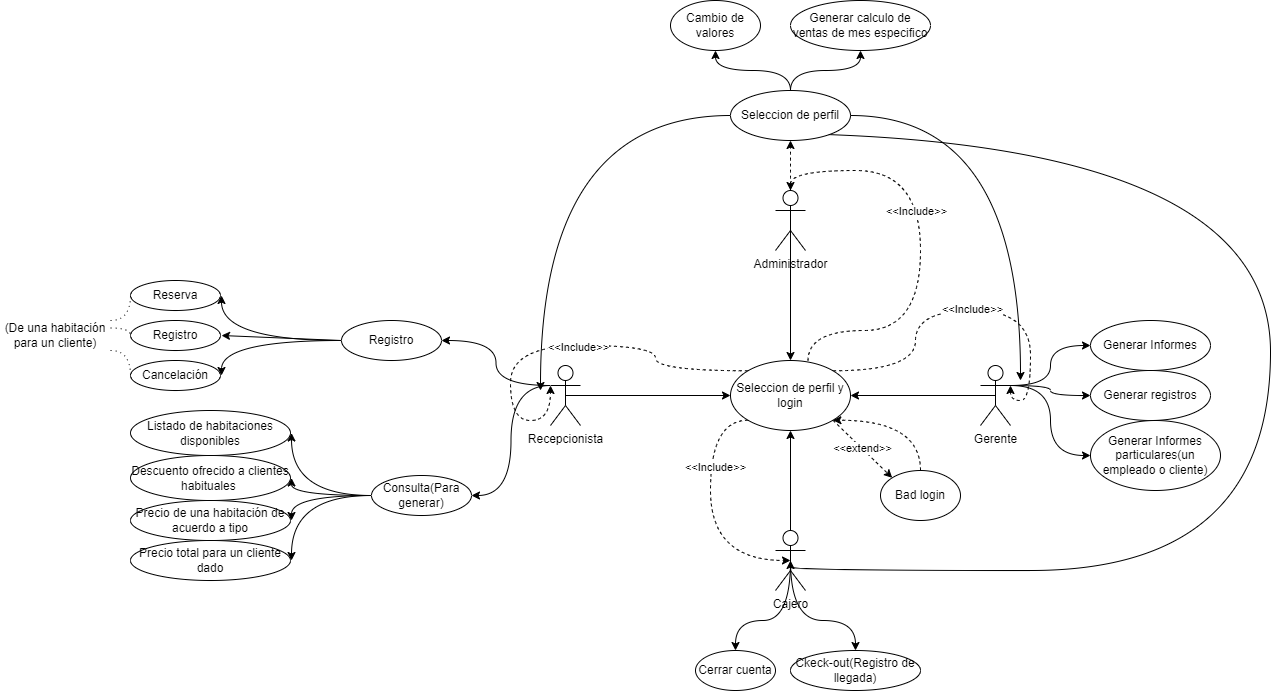

The diagram above was exported from draw.io. Its source (the exported page's mxGraphModel, read from the mxfile embedded in the PNG):
<mxGraphModel dx="1712" dy="1898" grid="1" gridSize="10" guides="1" tooltips="1" connect="1" arrows="1" fold="1" page="1" pageScale="1" pageWidth="1169" pageHeight="1654" math="0" shadow="0">
  <root>
    <mxCell id="0" />
    <mxCell id="1" parent="0" />
    <mxCell id="wMid1e7h--nUriJLEsc2-18" style="edgeStyle=orthogonalEdgeStyle;rounded=0;orthogonalLoop=1;jettySize=auto;html=1;exitX=0.5;exitY=0.5;exitDx=0;exitDy=0;exitPerimeter=0;entryX=0;entryY=0.5;entryDx=0;entryDy=0;" edge="1" parent="1" source="wMid1e7h--nUriJLEsc2-1" target="wMid1e7h--nUriJLEsc2-8">
      <mxGeometry relative="1" as="geometry" />
    </mxCell>
    <mxCell id="wMid1e7h--nUriJLEsc2-27" style="edgeStyle=orthogonalEdgeStyle;curved=1;rounded=0;orthogonalLoop=1;jettySize=auto;html=1;exitX=0;exitY=0.3333333333333333;exitDx=0;exitDy=0;exitPerimeter=0;entryX=1;entryY=0.5;entryDx=0;entryDy=0;" edge="1" parent="1" source="wMid1e7h--nUriJLEsc2-1" target="wMid1e7h--nUriJLEsc2-26">
      <mxGeometry relative="1" as="geometry" />
    </mxCell>
    <mxCell id="wMid1e7h--nUriJLEsc2-28" style="edgeStyle=orthogonalEdgeStyle;curved=1;rounded=0;orthogonalLoop=1;jettySize=auto;html=1;exitX=0;exitY=0.3333333333333333;exitDx=0;exitDy=0;exitPerimeter=0;entryX=1;entryY=0.5;entryDx=0;entryDy=0;" edge="1" parent="1" source="wMid1e7h--nUriJLEsc2-1" target="wMid1e7h--nUriJLEsc2-25">
      <mxGeometry relative="1" as="geometry" />
    </mxCell>
    <mxCell id="wMid1e7h--nUriJLEsc2-1" value="Recepcionista" style="shape=umlActor;verticalLabelPosition=bottom;verticalAlign=top;html=1;outlineConnect=0;" vertex="1" parent="1">
      <mxGeometry x="420" y="295" width="30" height="60" as="geometry" />
    </mxCell>
    <mxCell id="wMid1e7h--nUriJLEsc2-13" style="edgeStyle=orthogonalEdgeStyle;rounded=0;orthogonalLoop=1;jettySize=auto;html=1;exitX=0.5;exitY=0;exitDx=0;exitDy=0;exitPerimeter=0;entryX=0.5;entryY=1;entryDx=0;entryDy=0;" edge="1" parent="1" source="wMid1e7h--nUriJLEsc2-3" target="wMid1e7h--nUriJLEsc2-8">
      <mxGeometry relative="1" as="geometry" />
    </mxCell>
    <mxCell id="wMid1e7h--nUriJLEsc2-57" style="edgeStyle=orthogonalEdgeStyle;curved=1;rounded=0;orthogonalLoop=1;jettySize=auto;html=1;exitX=0.5;exitY=0.5;exitDx=0;exitDy=0;exitPerimeter=0;entryX=0.5;entryY=0;entryDx=0;entryDy=0;endArrow=classic;endFill=1;" edge="1" parent="1" source="wMid1e7h--nUriJLEsc2-3" target="wMid1e7h--nUriJLEsc2-49">
      <mxGeometry relative="1" as="geometry" />
    </mxCell>
    <mxCell id="wMid1e7h--nUriJLEsc2-58" style="edgeStyle=orthogonalEdgeStyle;curved=1;rounded=0;orthogonalLoop=1;jettySize=auto;html=1;exitX=0.5;exitY=0.5;exitDx=0;exitDy=0;exitPerimeter=0;entryX=0.5;entryY=0;entryDx=0;entryDy=0;endArrow=classic;endFill=1;" edge="1" parent="1" source="wMid1e7h--nUriJLEsc2-3" target="wMid1e7h--nUriJLEsc2-50">
      <mxGeometry relative="1" as="geometry" />
    </mxCell>
    <mxCell id="wMid1e7h--nUriJLEsc2-3" value="Cajero" style="shape=umlActor;verticalLabelPosition=bottom;verticalAlign=top;html=1;outlineConnect=0;" vertex="1" parent="1">
      <mxGeometry x="645" y="460" width="30" height="60" as="geometry" />
    </mxCell>
    <mxCell id="wMid1e7h--nUriJLEsc2-16" style="edgeStyle=orthogonalEdgeStyle;rounded=0;orthogonalLoop=1;jettySize=auto;html=1;exitX=0.5;exitY=0.5;exitDx=0;exitDy=0;exitPerimeter=0;entryX=1;entryY=0.5;entryDx=0;entryDy=0;" edge="1" parent="1" source="wMid1e7h--nUriJLEsc2-4" target="wMid1e7h--nUriJLEsc2-8">
      <mxGeometry relative="1" as="geometry" />
    </mxCell>
    <mxCell id="wMid1e7h--nUriJLEsc2-54" style="edgeStyle=orthogonalEdgeStyle;curved=1;rounded=0;orthogonalLoop=1;jettySize=auto;html=1;exitX=1;exitY=0.3333333333333333;exitDx=0;exitDy=0;exitPerimeter=0;entryX=0;entryY=0.5;entryDx=0;entryDy=0;endArrow=classic;endFill=1;" edge="1" parent="1" source="wMid1e7h--nUriJLEsc2-4" target="wMid1e7h--nUriJLEsc2-51">
      <mxGeometry relative="1" as="geometry" />
    </mxCell>
    <mxCell id="wMid1e7h--nUriJLEsc2-55" style="edgeStyle=orthogonalEdgeStyle;curved=1;rounded=0;orthogonalLoop=1;jettySize=auto;html=1;exitX=1;exitY=0.3333333333333333;exitDx=0;exitDy=0;exitPerimeter=0;entryX=0;entryY=0.5;entryDx=0;entryDy=0;endArrow=classic;endFill=1;" edge="1" parent="1" source="wMid1e7h--nUriJLEsc2-4" target="wMid1e7h--nUriJLEsc2-52">
      <mxGeometry relative="1" as="geometry" />
    </mxCell>
    <mxCell id="wMid1e7h--nUriJLEsc2-56" style="edgeStyle=orthogonalEdgeStyle;curved=1;rounded=0;orthogonalLoop=1;jettySize=auto;html=1;exitX=1;exitY=0.3333333333333333;exitDx=0;exitDy=0;exitPerimeter=0;entryX=0;entryY=0.5;entryDx=0;entryDy=0;endArrow=classic;endFill=1;" edge="1" parent="1" source="wMid1e7h--nUriJLEsc2-4" target="wMid1e7h--nUriJLEsc2-53">
      <mxGeometry relative="1" as="geometry" />
    </mxCell>
    <mxCell id="wMid1e7h--nUriJLEsc2-4" value="Gerente" style="shape=umlActor;verticalLabelPosition=bottom;verticalAlign=top;html=1;outlineConnect=0;" vertex="1" parent="1">
      <mxGeometry x="850" y="295" width="30" height="60" as="geometry" />
    </mxCell>
    <mxCell id="wMid1e7h--nUriJLEsc2-14" style="edgeStyle=orthogonalEdgeStyle;rounded=0;orthogonalLoop=1;jettySize=auto;html=1;exitX=0.5;exitY=0.5;exitDx=0;exitDy=0;exitPerimeter=0;entryX=0.5;entryY=0;entryDx=0;entryDy=0;" edge="1" parent="1" source="wMid1e7h--nUriJLEsc2-5" target="wMid1e7h--nUriJLEsc2-8">
      <mxGeometry relative="1" as="geometry" />
    </mxCell>
    <mxCell id="wMid1e7h--nUriJLEsc2-66" style="edgeStyle=orthogonalEdgeStyle;curved=1;rounded=0;orthogonalLoop=1;jettySize=auto;html=1;exitX=0.5;exitY=0;exitDx=0;exitDy=0;exitPerimeter=0;entryX=0.5;entryY=1;entryDx=0;entryDy=0;dashed=1;endArrow=classic;endFill=1;" edge="1" parent="1" source="wMid1e7h--nUriJLEsc2-5" target="wMid1e7h--nUriJLEsc2-65">
      <mxGeometry relative="1" as="geometry" />
    </mxCell>
    <mxCell id="wMid1e7h--nUriJLEsc2-5" value="Administrador" style="shape=umlActor;verticalLabelPosition=bottom;verticalAlign=top;html=1;outlineConnect=0;" vertex="1" parent="1">
      <mxGeometry x="645" y="120" width="30" height="60" as="geometry" />
    </mxCell>
    <mxCell id="wMid1e7h--nUriJLEsc2-21" value="&amp;lt;&amp;lt;extend&amp;gt;&amp;gt;" style="rounded=0;orthogonalLoop=1;jettySize=auto;html=1;exitX=1;exitY=1;exitDx=0;exitDy=0;entryX=0;entryY=0;entryDx=0;entryDy=0;dashed=1;" edge="1" parent="1" source="wMid1e7h--nUriJLEsc2-8" target="wMid1e7h--nUriJLEsc2-20">
      <mxGeometry relative="1" as="geometry" />
    </mxCell>
    <mxCell id="wMid1e7h--nUriJLEsc2-59" style="edgeStyle=orthogonalEdgeStyle;curved=1;rounded=0;orthogonalLoop=1;jettySize=auto;html=1;exitX=0;exitY=0;exitDx=0;exitDy=0;entryX=0;entryY=0.3333333333333333;entryDx=0;entryDy=0;entryPerimeter=0;endArrow=classic;endFill=1;dashed=1;" edge="1" parent="1" source="wMid1e7h--nUriJLEsc2-8" target="wMid1e7h--nUriJLEsc2-1">
      <mxGeometry relative="1" as="geometry">
        <Array as="points">
          <mxPoint x="525" y="300" />
          <mxPoint x="525" y="275" />
          <mxPoint x="380" y="275" />
          <mxPoint x="380" y="350" />
          <mxPoint x="420" y="350" />
        </Array>
      </mxGeometry>
    </mxCell>
    <mxCell id="wMid1e7h--nUriJLEsc2-63" value="&amp;lt;&amp;lt;Include&amp;gt;&amp;gt;" style="edgeLabel;html=1;align=center;verticalAlign=middle;resizable=0;points=[];" vertex="1" connectable="0" parent="wMid1e7h--nUriJLEsc2-59">
      <mxGeometry x="-0.0537" y="2" relative="1" as="geometry">
        <mxPoint as="offset" />
      </mxGeometry>
    </mxCell>
    <mxCell id="wMid1e7h--nUriJLEsc2-60" style="edgeStyle=orthogonalEdgeStyle;curved=1;rounded=0;orthogonalLoop=1;jettySize=auto;html=1;exitX=1;exitY=0;exitDx=0;exitDy=0;entryX=1;entryY=0.3333333333333333;entryDx=0;entryDy=0;entryPerimeter=0;endArrow=classic;endFill=1;dashed=1;" edge="1" parent="1" source="wMid1e7h--nUriJLEsc2-8" target="wMid1e7h--nUriJLEsc2-4">
      <mxGeometry relative="1" as="geometry">
        <Array as="points">
          <mxPoint x="785" y="300" />
          <mxPoint x="785" y="240" />
          <mxPoint x="900" y="240" />
          <mxPoint x="900" y="330" />
          <mxPoint x="880" y="330" />
        </Array>
      </mxGeometry>
    </mxCell>
    <mxCell id="wMid1e7h--nUriJLEsc2-64" value="&amp;lt;&amp;lt;Include&amp;gt;&amp;gt;" style="edgeLabel;html=1;align=center;verticalAlign=middle;resizable=0;points=[];" vertex="1" connectable="0" parent="wMid1e7h--nUriJLEsc2-60">
      <mxGeometry x="0.0373" y="1" relative="1" as="geometry">
        <mxPoint x="1" as="offset" />
      </mxGeometry>
    </mxCell>
    <mxCell id="wMid1e7h--nUriJLEsc2-61" style="edgeStyle=orthogonalEdgeStyle;curved=1;rounded=0;orthogonalLoop=1;jettySize=auto;html=1;exitX=0;exitY=1;exitDx=0;exitDy=0;endArrow=classic;endFill=1;entryX=0.5;entryY=0.5;entryDx=0;entryDy=0;entryPerimeter=0;dashed=1;" edge="1" parent="1" source="wMid1e7h--nUriJLEsc2-8" target="wMid1e7h--nUriJLEsc2-3">
      <mxGeometry relative="1" as="geometry">
        <mxPoint x="560" y="510" as="targetPoint" />
        <Array as="points">
          <mxPoint x="580" y="349" />
          <mxPoint x="580" y="490" />
        </Array>
      </mxGeometry>
    </mxCell>
    <mxCell id="wMid1e7h--nUriJLEsc2-62" value="&amp;lt;&amp;lt;Include&amp;gt;&amp;gt;" style="edgeLabel;html=1;align=center;verticalAlign=middle;resizable=0;points=[];" vertex="1" connectable="0" parent="wMid1e7h--nUriJLEsc2-61">
      <mxGeometry x="-0.3462" y="5" relative="1" as="geometry">
        <mxPoint as="offset" />
      </mxGeometry>
    </mxCell>
    <mxCell id="wMid1e7h--nUriJLEsc2-67" style="edgeStyle=orthogonalEdgeStyle;curved=1;rounded=0;orthogonalLoop=1;jettySize=auto;html=1;entryX=0.5;entryY=0;entryDx=0;entryDy=0;entryPerimeter=0;dashed=1;endArrow=classic;endFill=1;exitX=0.646;exitY=0.006;exitDx=0;exitDy=0;exitPerimeter=0;" edge="1" parent="1" source="wMid1e7h--nUriJLEsc2-8" target="wMid1e7h--nUriJLEsc2-5">
      <mxGeometry relative="1" as="geometry">
        <mxPoint x="670" y="260" as="sourcePoint" />
        <Array as="points">
          <mxPoint x="678" y="260" />
          <mxPoint x="790" y="260" />
          <mxPoint x="790" y="100" />
          <mxPoint x="660" y="100" />
        </Array>
      </mxGeometry>
    </mxCell>
    <mxCell id="wMid1e7h--nUriJLEsc2-68" value="&amp;lt;&amp;lt;Include&amp;gt;&amp;gt;" style="edgeLabel;html=1;align=center;verticalAlign=middle;resizable=0;points=[];" vertex="1" connectable="0" parent="wMid1e7h--nUriJLEsc2-67">
      <mxGeometry x="0.1559" y="4" relative="1" as="geometry">
        <mxPoint as="offset" />
      </mxGeometry>
    </mxCell>
    <mxCell id="wMid1e7h--nUriJLEsc2-8" value="Seleccion de perfil y login" style="ellipse;whiteSpace=wrap;html=1;" vertex="1" parent="1">
      <mxGeometry x="600" y="290" width="120" height="70" as="geometry" />
    </mxCell>
    <mxCell id="wMid1e7h--nUriJLEsc2-22" style="edgeStyle=orthogonalEdgeStyle;rounded=0;orthogonalLoop=1;jettySize=auto;html=1;exitX=0.5;exitY=0;exitDx=0;exitDy=0;entryX=1;entryY=1;entryDx=0;entryDy=0;curved=1;dashed=1;" edge="1" parent="1" source="wMid1e7h--nUriJLEsc2-20" target="wMid1e7h--nUriJLEsc2-8">
      <mxGeometry relative="1" as="geometry">
        <Array as="points">
          <mxPoint x="790" y="350" />
        </Array>
      </mxGeometry>
    </mxCell>
    <mxCell id="wMid1e7h--nUriJLEsc2-20" value="Bad login" style="ellipse;whiteSpace=wrap;html=1;" vertex="1" parent="1">
      <mxGeometry x="750" y="400" width="80" height="50" as="geometry" />
    </mxCell>
    <mxCell id="wMid1e7h--nUriJLEsc2-36" style="edgeStyle=orthogonalEdgeStyle;curved=1;rounded=0;orthogonalLoop=1;jettySize=auto;html=1;exitX=0;exitY=0.5;exitDx=0;exitDy=0;entryX=1;entryY=0.5;entryDx=0;entryDy=0;endArrow=classic;endFill=1;" edge="1" parent="1" source="wMid1e7h--nUriJLEsc2-25">
      <mxGeometry relative="1" as="geometry">
        <mxPoint x="91" y="225" as="targetPoint" />
      </mxGeometry>
    </mxCell>
    <mxCell id="wMid1e7h--nUriJLEsc2-37" value="" style="rounded=0;orthogonalLoop=1;jettySize=auto;html=1;exitX=0;exitY=0.5;exitDx=0;exitDy=0;entryX=1;entryY=0.5;entryDx=0;entryDy=0;endArrow=classic;endFill=1;" edge="1" parent="1" source="wMid1e7h--nUriJLEsc2-25">
      <mxGeometry relative="1" as="geometry">
        <mxPoint x="91" y="265" as="targetPoint" />
      </mxGeometry>
    </mxCell>
    <mxCell id="wMid1e7h--nUriJLEsc2-38" style="edgeStyle=orthogonalEdgeStyle;curved=1;rounded=0;orthogonalLoop=1;jettySize=auto;html=1;exitX=0;exitY=0.5;exitDx=0;exitDy=0;entryX=1;entryY=0.5;entryDx=0;entryDy=0;endArrow=classic;endFill=1;" edge="1" parent="1" source="wMid1e7h--nUriJLEsc2-25">
      <mxGeometry relative="1" as="geometry">
        <mxPoint x="91" y="305" as="targetPoint" />
      </mxGeometry>
    </mxCell>
    <mxCell id="wMid1e7h--nUriJLEsc2-25" value="Registro" style="ellipse;whiteSpace=wrap;html=1;" vertex="1" parent="1">
      <mxGeometry x="211" y="250" width="100" height="40" as="geometry" />
    </mxCell>
    <mxCell id="wMid1e7h--nUriJLEsc2-44" style="edgeStyle=orthogonalEdgeStyle;curved=1;rounded=0;orthogonalLoop=1;jettySize=auto;html=1;exitX=0;exitY=0.5;exitDx=0;exitDy=0;entryX=1;entryY=0.5;entryDx=0;entryDy=0;endArrow=classic;endFill=1;" edge="1" parent="1" source="wMid1e7h--nUriJLEsc2-26">
      <mxGeometry relative="1" as="geometry">
        <mxPoint x="160.9999999999959" y="362.5" as="targetPoint" />
      </mxGeometry>
    </mxCell>
    <mxCell id="wMid1e7h--nUriJLEsc2-45" style="edgeStyle=orthogonalEdgeStyle;curved=1;rounded=0;orthogonalLoop=1;jettySize=auto;html=1;exitX=0;exitY=0.5;exitDx=0;exitDy=0;entryX=1;entryY=0.5;entryDx=0;entryDy=0;endArrow=classic;endFill=1;" edge="1" parent="1" source="wMid1e7h--nUriJLEsc2-26">
      <mxGeometry relative="1" as="geometry">
        <mxPoint x="160.9999999999959" y="407.5" as="targetPoint" />
        <Array as="points">
          <mxPoint x="161" y="425" />
        </Array>
      </mxGeometry>
    </mxCell>
    <mxCell id="wMid1e7h--nUriJLEsc2-46" style="edgeStyle=orthogonalEdgeStyle;curved=1;rounded=0;orthogonalLoop=1;jettySize=auto;html=1;exitX=0;exitY=0.5;exitDx=0;exitDy=0;entryX=1;entryY=0.5;entryDx=0;entryDy=0;endArrow=classic;endFill=1;" edge="1" parent="1" source="wMid1e7h--nUriJLEsc2-26">
      <mxGeometry relative="1" as="geometry">
        <mxPoint x="160.99999999999682" y="450" as="targetPoint" />
      </mxGeometry>
    </mxCell>
    <mxCell id="wMid1e7h--nUriJLEsc2-47" value="" style="edgeStyle=orthogonalEdgeStyle;curved=1;rounded=0;orthogonalLoop=1;jettySize=auto;html=1;exitX=0;exitY=0.5;exitDx=0;exitDy=0;entryX=1;entryY=0.5;entryDx=0;entryDy=0;endArrow=classic;endFill=1;" edge="1" parent="1" source="wMid1e7h--nUriJLEsc2-26">
      <mxGeometry relative="1" as="geometry">
        <mxPoint x="160.99999999999682" y="490" as="targetPoint" />
      </mxGeometry>
    </mxCell>
    <mxCell id="wMid1e7h--nUriJLEsc2-26" value="Consulta(Para generar)" style="ellipse;whiteSpace=wrap;html=1;" vertex="1" parent="1">
      <mxGeometry x="241" y="405" width="100" height="40" as="geometry" />
    </mxCell>
    <mxCell id="wMid1e7h--nUriJLEsc2-29" value="Registro" style="ellipse;whiteSpace=wrap;html=1;" vertex="1" parent="1">
      <mxGeometry y="250" width="90" height="30" as="geometry" />
    </mxCell>
    <mxCell id="wMid1e7h--nUriJLEsc2-30" value="Cancelación" style="ellipse;whiteSpace=wrap;html=1;" vertex="1" parent="1">
      <mxGeometry y="290" width="90" height="30" as="geometry" />
    </mxCell>
    <mxCell id="wMid1e7h--nUriJLEsc2-31" value="Reserva" style="ellipse;whiteSpace=wrap;html=1;" vertex="1" parent="1">
      <mxGeometry y="210" width="90" height="30" as="geometry" />
    </mxCell>
    <mxCell id="wMid1e7h--nUriJLEsc2-33" style="edgeStyle=orthogonalEdgeStyle;curved=1;rounded=0;orthogonalLoop=1;jettySize=auto;html=1;exitX=1;exitY=0;exitDx=0;exitDy=0;entryX=0;entryY=0.5;entryDx=0;entryDy=0;endArrow=none;endFill=0;dashed=1;dashPattern=1 4;" edge="1" parent="1" source="wMid1e7h--nUriJLEsc2-32" target="wMid1e7h--nUriJLEsc2-31">
      <mxGeometry relative="1" as="geometry" />
    </mxCell>
    <mxCell id="wMid1e7h--nUriJLEsc2-34" style="edgeStyle=orthogonalEdgeStyle;curved=1;rounded=0;orthogonalLoop=1;jettySize=auto;html=1;exitX=1;exitY=0.25;exitDx=0;exitDy=0;entryX=0;entryY=0.5;entryDx=0;entryDy=0;endArrow=none;endFill=0;dashed=1;dashPattern=1 4;" edge="1" parent="1" source="wMid1e7h--nUriJLEsc2-32" target="wMid1e7h--nUriJLEsc2-29">
      <mxGeometry relative="1" as="geometry" />
    </mxCell>
    <mxCell id="wMid1e7h--nUriJLEsc2-35" style="edgeStyle=orthogonalEdgeStyle;curved=1;rounded=0;orthogonalLoop=1;jettySize=auto;html=1;exitX=1;exitY=1;exitDx=0;exitDy=0;entryX=0;entryY=0.5;entryDx=0;entryDy=0;endArrow=none;endFill=0;dashed=1;dashPattern=1 4;" edge="1" parent="1" source="wMid1e7h--nUriJLEsc2-32" target="wMid1e7h--nUriJLEsc2-30">
      <mxGeometry relative="1" as="geometry" />
    </mxCell>
    <mxCell id="wMid1e7h--nUriJLEsc2-32" value="(De una habitación para un cliente)" style="text;html=1;strokeColor=none;fillColor=none;align=center;verticalAlign=middle;whiteSpace=wrap;rounded=0;" vertex="1" parent="1">
      <mxGeometry x="-130" y="250" width="110" height="30" as="geometry" />
    </mxCell>
    <mxCell id="wMid1e7h--nUriJLEsc2-40" value="Listado de habitaciones disponibles" style="ellipse;whiteSpace=wrap;html=1;" vertex="1" parent="1">
      <mxGeometry y="340" width="160" height="45" as="geometry" />
    </mxCell>
    <mxCell id="wMid1e7h--nUriJLEsc2-41" value="Descuento ofrecido a clientes habituales&amp;nbsp;" style="ellipse;whiteSpace=wrap;html=1;" vertex="1" parent="1">
      <mxGeometry y="385" width="160" height="45" as="geometry" />
    </mxCell>
    <mxCell id="wMid1e7h--nUriJLEsc2-42" value="Precio de una habitación de acuerdo a tipo" style="ellipse;whiteSpace=wrap;html=1;" vertex="1" parent="1">
      <mxGeometry y="430" width="160" height="40" as="geometry" />
    </mxCell>
    <mxCell id="wMid1e7h--nUriJLEsc2-43" value="Precio total para un cliente dado" style="ellipse;whiteSpace=wrap;html=1;" vertex="1" parent="1">
      <mxGeometry y="470" width="160" height="40" as="geometry" />
    </mxCell>
    <mxCell id="wMid1e7h--nUriJLEsc2-49" value="Cerrar cuenta" style="ellipse;whiteSpace=wrap;html=1;" vertex="1" parent="1">
      <mxGeometry x="565" y="580" width="80" height="40" as="geometry" />
    </mxCell>
    <mxCell id="wMid1e7h--nUriJLEsc2-50" value="Ckeck-out(Registro de llegada)" style="ellipse;whiteSpace=wrap;html=1;" vertex="1" parent="1">
      <mxGeometry x="660" y="580" width="130" height="40" as="geometry" />
    </mxCell>
    <mxCell id="wMid1e7h--nUriJLEsc2-51" value="Generar Informes" style="ellipse;whiteSpace=wrap;html=1;" vertex="1" parent="1">
      <mxGeometry x="960" y="250" width="120" height="50" as="geometry" />
    </mxCell>
    <mxCell id="wMid1e7h--nUriJLEsc2-52" value="Generar registros" style="ellipse;whiteSpace=wrap;html=1;" vertex="1" parent="1">
      <mxGeometry x="960" y="300" width="120" height="50" as="geometry" />
    </mxCell>
    <mxCell id="wMid1e7h--nUriJLEsc2-53" value="Generar Informes particulares(un empleado o cliente)" style="ellipse;whiteSpace=wrap;html=1;" vertex="1" parent="1">
      <mxGeometry x="960" y="350" width="130" height="70" as="geometry" />
    </mxCell>
    <mxCell id="wMid1e7h--nUriJLEsc2-69" style="edgeStyle=orthogonalEdgeStyle;curved=1;rounded=0;orthogonalLoop=1;jettySize=auto;html=1;exitX=0;exitY=0.5;exitDx=0;exitDy=0;endArrow=classic;endFill=1;" edge="1" parent="1" source="wMid1e7h--nUriJLEsc2-65">
      <mxGeometry relative="1" as="geometry">
        <mxPoint x="410" y="320" as="targetPoint" />
      </mxGeometry>
    </mxCell>
    <mxCell id="wMid1e7h--nUriJLEsc2-70" style="edgeStyle=orthogonalEdgeStyle;curved=1;rounded=0;orthogonalLoop=1;jettySize=auto;html=1;exitX=1;exitY=0.5;exitDx=0;exitDy=0;endArrow=classic;endFill=1;" edge="1" parent="1" source="wMid1e7h--nUriJLEsc2-65">
      <mxGeometry relative="1" as="geometry">
        <mxPoint x="890" y="310" as="targetPoint" />
      </mxGeometry>
    </mxCell>
    <mxCell id="wMid1e7h--nUriJLEsc2-71" style="edgeStyle=orthogonalEdgeStyle;curved=1;rounded=0;orthogonalLoop=1;jettySize=auto;html=1;exitX=0;exitY=1;exitDx=0;exitDy=0;entryX=0.5;entryY=0.5;entryDx=0;entryDy=0;entryPerimeter=0;endArrow=classic;endFill=1;" edge="1" parent="1" source="wMid1e7h--nUriJLEsc2-65" target="wMid1e7h--nUriJLEsc2-3">
      <mxGeometry relative="1" as="geometry">
        <Array as="points">
          <mxPoint x="1140" y="63" />
          <mxPoint x="1140" y="500" />
          <mxPoint x="660" y="500" />
        </Array>
      </mxGeometry>
    </mxCell>
    <mxCell id="wMid1e7h--nUriJLEsc2-73" style="edgeStyle=orthogonalEdgeStyle;curved=1;rounded=0;orthogonalLoop=1;jettySize=auto;html=1;exitX=0.5;exitY=0;exitDx=0;exitDy=0;entryX=0.5;entryY=1;entryDx=0;entryDy=0;endArrow=classic;endFill=1;" edge="1" parent="1" source="wMid1e7h--nUriJLEsc2-65" target="wMid1e7h--nUriJLEsc2-72">
      <mxGeometry relative="1" as="geometry" />
    </mxCell>
    <mxCell id="wMid1e7h--nUriJLEsc2-75" style="edgeStyle=orthogonalEdgeStyle;curved=1;rounded=0;orthogonalLoop=1;jettySize=auto;html=1;exitX=0.5;exitY=0;exitDx=0;exitDy=0;entryX=0.5;entryY=1;entryDx=0;entryDy=0;endArrow=classic;endFill=1;" edge="1" parent="1" source="wMid1e7h--nUriJLEsc2-65" target="wMid1e7h--nUriJLEsc2-74">
      <mxGeometry relative="1" as="geometry" />
    </mxCell>
    <mxCell id="wMid1e7h--nUriJLEsc2-65" value="Seleccion de perfil" style="ellipse;whiteSpace=wrap;html=1;" vertex="1" parent="1">
      <mxGeometry x="600" y="20" width="120" height="50" as="geometry" />
    </mxCell>
    <mxCell id="wMid1e7h--nUriJLEsc2-72" value="Cambio de valores" style="ellipse;whiteSpace=wrap;html=1;" vertex="1" parent="1">
      <mxGeometry x="540" y="-70" width="90" height="50" as="geometry" />
    </mxCell>
    <mxCell id="wMid1e7h--nUriJLEsc2-74" value="Generar calculo de ventas de mes especifico" style="ellipse;whiteSpace=wrap;html=1;" vertex="1" parent="1">
      <mxGeometry x="660" y="-70" width="140" height="50" as="geometry" />
    </mxCell>
  </root>
</mxGraphModel>